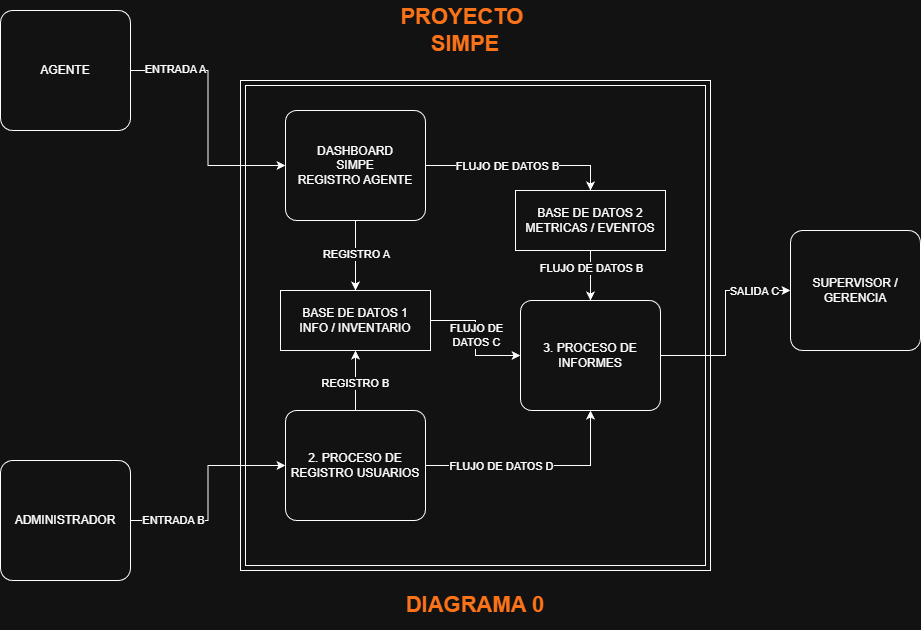

The diagram above was exported from draw.io. Its source (the exported page's mxGraphModel, read from the mxfile embedded in the PNG):
<mxGraphModel dx="1042" dy="626" grid="1" gridSize="10" guides="1" tooltips="1" connect="1" arrows="1" fold="1" page="1" pageScale="1" pageWidth="827" pageHeight="1169" math="0" shadow="0">
  <root>
    <mxCell id="0" />
    <mxCell id="1" parent="0" />
    <mxCell id="ABx4zeJb2hpxNpUVInIm-3" parent="1" style="rounded=1;arcSize=10;whiteSpace=wrap;html=1;align=center;" value="AGENTE" vertex="1">
      <mxGeometry height="120" width="130" x="10" y="20" as="geometry" />
    </mxCell>
    <mxCell id="ABx4zeJb2hpxNpUVInIm-6" parent="1" style="shape=ext;margin=3;double=1;whiteSpace=wrap;html=1;align=center;" value="" vertex="1">
      <mxGeometry height="490" width="470" x="250" y="90" as="geometry" />
    </mxCell>
    <mxCell id="ABx4zeJb2hpxNpUVInIm-7" parent="1" style="rounded=1;arcSize=10;whiteSpace=wrap;html=1;align=center;" value="SUPERVISOR / GERENCIA" vertex="1">
      <mxGeometry height="120" width="130" x="800" y="240" as="geometry" />
    </mxCell>
    <mxCell id="ABx4zeJb2hpxNpUVInIm-8" parent="1" style="whiteSpace=wrap;html=1;strokeColor=none;fontColor=light-dark(#000000,#FB7318);fontStyle=1;fontSize=22;" value="DIAGRAMA 0" vertex="1">
      <mxGeometry height="50" width="210" x="380" y="590" as="geometry" />
    </mxCell>
    <mxCell id="ABx4zeJb2hpxNpUVInIm-9" parent="1" style="whiteSpace=wrap;html=1;strokeColor=none;fontColor=light-dark(#000000,#FB7318);fontStyle=1;fontSize=22;" value="PROYECTO&amp;nbsp;&lt;div&gt;SIMPE&lt;/div&gt;" vertex="1">
      <mxGeometry height="60" width="210" x="370" y="10" as="geometry" />
    </mxCell>
    <mxCell id="ABx4zeJb2hpxNpUVInIm-18" edge="1" parent="1" source="ABx4zeJb2hpxNpUVInIm-12" style="edgeStyle=orthogonalEdgeStyle;rounded=0;orthogonalLoop=1;jettySize=auto;html=1;" target="ABx4zeJb2hpxNpUVInIm-16">
      <mxGeometry relative="1" as="geometry" />
    </mxCell>
    <mxCell id="ABx4zeJb2hpxNpUVInIm-27" connectable="0" parent="ABx4zeJb2hpxNpUVInIm-18" style="edgeLabel;html=1;align=center;verticalAlign=middle;resizable=0;points=[];" value="ENTRADA B" vertex="1">
      <mxGeometry relative="1" x="-0.596" y="1" as="geometry">
        <mxPoint as="offset" />
      </mxGeometry>
    </mxCell>
    <mxCell id="ABx4zeJb2hpxNpUVInIm-12" parent="1" style="rounded=1;arcSize=10;whiteSpace=wrap;html=1;align=center;" value="ADMINISTRADOR" vertex="1">
      <mxGeometry height="120" width="130" x="10" y="470" as="geometry" />
    </mxCell>
    <mxCell id="ABx4zeJb2hpxNpUVInIm-15" edge="1" parent="1" source="ABx4zeJb2hpxNpUVInIm-13" style="edgeStyle=orthogonalEdgeStyle;rounded=0;orthogonalLoop=1;jettySize=auto;html=1;entryX=0.5;entryY=0;entryDx=0;entryDy=0;" target="ABx4zeJb2hpxNpUVInIm-14">
      <mxGeometry relative="1" as="geometry" />
    </mxCell>
    <mxCell id="ABx4zeJb2hpxNpUVInIm-30" connectable="0" parent="ABx4zeJb2hpxNpUVInIm-15" style="edgeLabel;html=1;align=center;verticalAlign=middle;resizable=0;points=[];" value="REGISTRO A" vertex="1">
      <mxGeometry relative="1" x="-0.0457" as="geometry">
        <mxPoint as="offset" />
      </mxGeometry>
    </mxCell>
    <mxCell id="ABx4zeJb2hpxNpUVInIm-21" edge="1" parent="1" source="ABx4zeJb2hpxNpUVInIm-13" style="edgeStyle=orthogonalEdgeStyle;rounded=0;orthogonalLoop=1;jettySize=auto;html=1;entryX=0.5;entryY=0;entryDx=0;entryDy=0;" target="ABx4zeJb2hpxNpUVInIm-20">
      <mxGeometry relative="1" as="geometry" />
    </mxCell>
    <mxCell id="ABx4zeJb2hpxNpUVInIm-32" connectable="0" parent="ABx4zeJb2hpxNpUVInIm-21" style="edgeLabel;html=1;align=center;verticalAlign=middle;resizable=0;points=[];" value="FLUJO DE DATOS B" vertex="1">
      <mxGeometry relative="1" x="-0.1432" as="geometry">
        <mxPoint as="offset" />
      </mxGeometry>
    </mxCell>
    <mxCell id="ABx4zeJb2hpxNpUVInIm-13" parent="1" style="rounded=1;arcSize=10;whiteSpace=wrap;html=1;align=center;" value="DASHBOARD&lt;div&gt;SIMPE&lt;/div&gt;&lt;div&gt;REGISTRO AGENTE&lt;/div&gt;" vertex="1">
      <mxGeometry height="110" width="140" x="295" y="120" as="geometry" />
    </mxCell>
    <mxCell id="ABx4zeJb2hpxNpUVInIm-33" edge="1" parent="1" source="ABx4zeJb2hpxNpUVInIm-14" style="edgeStyle=orthogonalEdgeStyle;rounded=0;orthogonalLoop=1;jettySize=auto;html=1;entryX=0;entryY=0.5;entryDx=0;entryDy=0;" target="ABx4zeJb2hpxNpUVInIm-22">
      <mxGeometry relative="1" as="geometry" />
    </mxCell>
    <mxCell id="ABx4zeJb2hpxNpUVInIm-34" connectable="0" parent="ABx4zeJb2hpxNpUVInIm-33" style="edgeLabel;html=1;align=center;verticalAlign=middle;resizable=0;points=[];" value="FLUJO DE&lt;div&gt;DATOS C&lt;/div&gt;" vertex="1">
      <mxGeometry relative="1" x="-0.0496" as="geometry">
        <mxPoint as="offset" />
      </mxGeometry>
    </mxCell>
    <mxCell id="ABx4zeJb2hpxNpUVInIm-14" parent="1" style="whiteSpace=wrap;html=1;align=center;" value="BASE DE DATOS 1&lt;div&gt;INFO / INVENTARIO&lt;/div&gt;" vertex="1">
      <mxGeometry height="60" width="150" x="290" y="300" as="geometry" />
    </mxCell>
    <mxCell id="ABx4zeJb2hpxNpUVInIm-19" edge="1" parent="1" source="ABx4zeJb2hpxNpUVInIm-16" style="edgeStyle=orthogonalEdgeStyle;rounded=0;orthogonalLoop=1;jettySize=auto;html=1;entryX=0.5;entryY=1;entryDx=0;entryDy=0;" target="ABx4zeJb2hpxNpUVInIm-14">
      <mxGeometry relative="1" as="geometry" />
    </mxCell>
    <mxCell id="ABx4zeJb2hpxNpUVInIm-31" connectable="0" parent="ABx4zeJb2hpxNpUVInIm-19" style="edgeLabel;html=1;align=center;verticalAlign=middle;resizable=0;points=[];" value="REGISTRO B" vertex="1">
      <mxGeometry relative="1" x="-0.08" y="1" as="geometry">
        <mxPoint as="offset" />
      </mxGeometry>
    </mxCell>
    <mxCell id="ABx4zeJb2hpxNpUVInIm-23" edge="1" parent="1" source="ABx4zeJb2hpxNpUVInIm-16" style="edgeStyle=orthogonalEdgeStyle;rounded=0;orthogonalLoop=1;jettySize=auto;html=1;entryX=0.5;entryY=1;entryDx=0;entryDy=0;" target="ABx4zeJb2hpxNpUVInIm-22">
      <mxGeometry relative="1" as="geometry" />
    </mxCell>
    <mxCell id="ABx4zeJb2hpxNpUVInIm-36" connectable="0" parent="ABx4zeJb2hpxNpUVInIm-23" style="edgeLabel;html=1;align=center;verticalAlign=middle;resizable=0;points=[];" value="FLUJO DE DATOS D" vertex="1">
      <mxGeometry relative="1" x="-0.3145" as="geometry">
        <mxPoint as="offset" />
      </mxGeometry>
    </mxCell>
    <mxCell id="ABx4zeJb2hpxNpUVInIm-16" parent="1" style="rounded=1;arcSize=10;whiteSpace=wrap;html=1;align=center;" value="2. PROCESO DE REGISTRO USUARIOS" vertex="1">
      <mxGeometry height="110" width="140" x="295" y="420" as="geometry" />
    </mxCell>
    <mxCell id="ABx4zeJb2hpxNpUVInIm-24" edge="1" parent="1" source="ABx4zeJb2hpxNpUVInIm-20" style="edgeStyle=orthogonalEdgeStyle;rounded=0;orthogonalLoop=1;jettySize=auto;html=1;entryX=0.5;entryY=0;entryDx=0;entryDy=0;" target="ABx4zeJb2hpxNpUVInIm-22">
      <mxGeometry relative="1" as="geometry" />
    </mxCell>
    <mxCell id="ABx4zeJb2hpxNpUVInIm-35" connectable="0" parent="ABx4zeJb2hpxNpUVInIm-24" style="edgeLabel;html=1;align=center;verticalAlign=middle;resizable=0;points=[];" value="FLUJO DE DATOS B" vertex="1">
      <mxGeometry relative="1" x="-0.304" as="geometry">
        <mxPoint as="offset" />
      </mxGeometry>
    </mxCell>
    <mxCell id="ABx4zeJb2hpxNpUVInIm-20" parent="1" style="whiteSpace=wrap;html=1;align=center;" value="BASE DE DATOS 2&lt;div&gt;METRICAS / EVENTOS&lt;/div&gt;" vertex="1">
      <mxGeometry height="60" width="150" x="525" y="200" as="geometry" />
    </mxCell>
    <mxCell id="ABx4zeJb2hpxNpUVInIm-25" edge="1" parent="1" source="ABx4zeJb2hpxNpUVInIm-22" style="edgeStyle=orthogonalEdgeStyle;rounded=0;orthogonalLoop=1;jettySize=auto;html=1;" target="ABx4zeJb2hpxNpUVInIm-7">
      <mxGeometry relative="1" as="geometry" />
    </mxCell>
    <mxCell id="ABx4zeJb2hpxNpUVInIm-29" connectable="0" parent="ABx4zeJb2hpxNpUVInIm-25" style="edgeLabel;html=1;align=center;verticalAlign=middle;resizable=0;points=[];" value="SALIDA C" vertex="1">
      <mxGeometry relative="1" x="0.6209" as="geometry">
        <mxPoint as="offset" />
      </mxGeometry>
    </mxCell>
    <mxCell id="ABx4zeJb2hpxNpUVInIm-22" parent="1" style="rounded=1;arcSize=10;whiteSpace=wrap;html=1;align=center;" value="3. PROCESO DE INFORMES" vertex="1">
      <mxGeometry height="110" width="140" x="530" y="310" as="geometry" />
    </mxCell>
    <mxCell id="ABx4zeJb2hpxNpUVInIm-17" edge="1" parent="1" source="ABx4zeJb2hpxNpUVInIm-3" style="edgeStyle=orthogonalEdgeStyle;rounded=0;orthogonalLoop=1;jettySize=auto;html=1;entryX=0;entryY=0.5;entryDx=0;entryDy=0;" target="ABx4zeJb2hpxNpUVInIm-13">
      <mxGeometry relative="1" as="geometry" />
    </mxCell>
    <mxCell id="ABx4zeJb2hpxNpUVInIm-26" connectable="0" parent="ABx4zeJb2hpxNpUVInIm-17" style="edgeLabel;html=1;align=center;verticalAlign=middle;resizable=0;points=[];" value="ENTRADA A" vertex="1">
      <mxGeometry relative="1" x="-0.6448" y="2" as="geometry">
        <mxPoint as="offset" />
      </mxGeometry>
    </mxCell>
  </root>
</mxGraphModel>